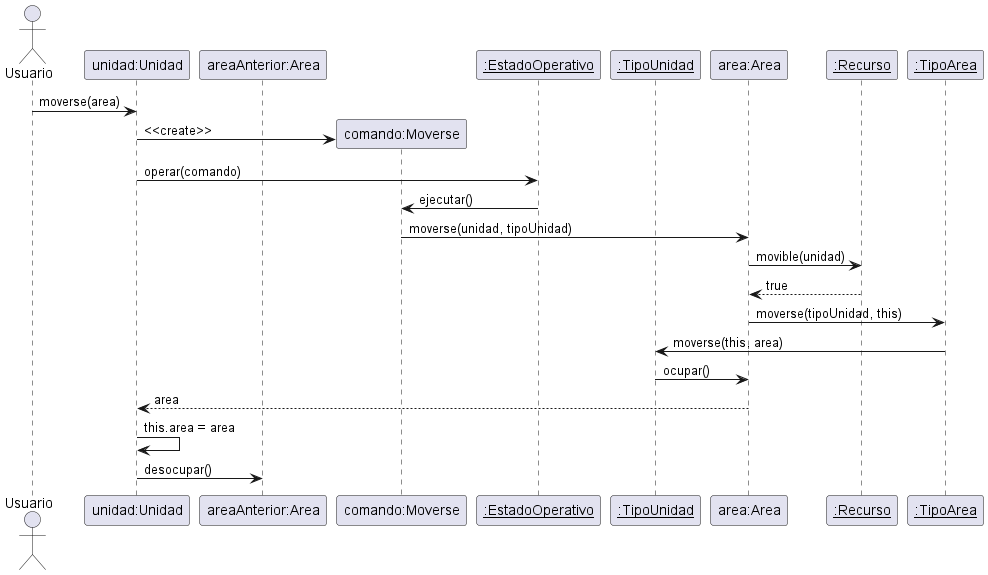

The diagram above was rendered by PlantUML. Its source (embedded in the PNG):
@startuml
'https://plantuml.com/sequence-diagram
actor Usuario
participant "unidad:Unidad" as A
participant "areaAnterior:Area" as H
participant "comando:Moverse" as C
participant "__:EstadoOperativo__" as B
participant "__:TipoUnidad__" as G
participant "area:Area" as D
participant "__:Recurso__" as E
participant "__:TipoArea__" as F

Usuario -> A : moverse(area)
create C
A->C: <<create>>
A -> B:operar(comando)
B->C:ejecutar()
C->D:moverse(unidad, tipoUnidad)
D->E:movible(unidad)
return true
D->F:moverse(tipoUnidad, this)
F ->G:moverse(this, area)
G->D: ocupar()
D-->A:area
A->A:this.area = area
A-> H : desocupar()


@enduml